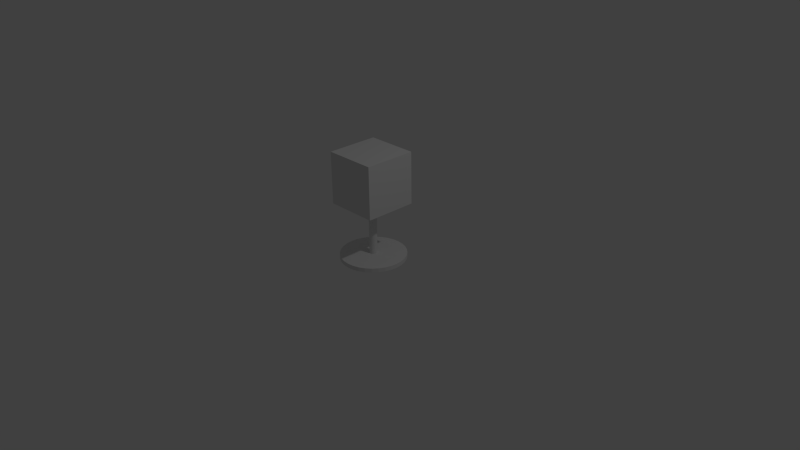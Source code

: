 # Source: Hero.blend  (saved by Blender 2.76.0; exported with 4.5.12 LTS)
import bpy
from mathutils import Matrix  # noqa: F401  (used for matrix-valued properties, if any)

bpy.ops.wm.read_factory_settings(use_empty=True)
scene = bpy.context.scene
scene.name = 'Scene'

# ---- collections
col_collection_1 = bpy.data.collections.new('Collection 1'); scene.collection.children.link(col_collection_1)

# ---- world
world_world = bpy.data.worlds.new('World'); scene.world = world_world
world_world.color = (0.05088, 0.05088, 0.05088)
world_world.use_sun_shadow = False
world_world.sun_shadow_jitter_overblur = 0.0
world_world.cycles.sampling_method = 'MANUAL'
world_world.cycles.sample_map_resolution = 256

# ---- cameras
cam_camera = bpy.data.cameras.new('Camera')
cam_camera.clip_end = 100.0
cam_camera.lens = 35.0
cam_camera.sensor_width = 32.0
cam_camera.sensor_height = 18.0
cam_camera.ortho_scale = 7.314
cam_camera.dof.focus_distance = 0.0
cam_camera.dof.aperture_fstop = 128.0

# ---- lights
light_lamp = bpy.data.lights.new('Lamp', 'POINT')
light_lamp.transmission_factor = 0.0
light_lamp.cutoff_distance = 30.0
light_lamp.energy = 100.0
light_lamp.shadow_buffer_clip_start = 1.001
light_lamp.shadow_soft_size = 0.1
light_lamp.shadow_maximum_resolution = 0.006
light_lamp.use_absolute_resolution = True
light_lamp.cycles.use_multiple_importance_sampling = False

# ---- meshes
me_cylinder = bpy.data.meshes.new('Cylinder')
me_cylinder.from_pydata([(-0.7976, -0.7976, 25.89), (-0.7976, -0.7976, 50.85), (-0.7976, 0.7976, 25.89), (-0.7976, 0.7976, 50.85), (0.7976, -0.7976, 25.89), (0.7976, -0.7976, 50.85), (0.7976, 0.7976, 25.89), (0.7976, 0.7976, 50.85), (0.0, 0.1178, 0.3684), (0.0, 0.1178, 45.82), (0.02299, 0.1156, 0.3684), (0.02299, 0.1156, 45.82), (0.04509, 0.1089, 0.3684), (0.04509, 0.1089, 45.82), (0.06546, 0.09797, 0.3684), (0.06546, 0.09797, 45.82), (0.08332, 0.08332, 0.3684), (0.08332, 0.08332, 45.82), (0.09797, 0.06546, 0.3684), (0.09797, 0.06546, 45.82), (0.1089, 0.04509, 0.3684), (0.1089, 0.04509, 45.82), (0.1156, 0.02299, 0.3684), (0.1156, 0.02299, 45.82), (0.1178, 8.896e-09, 0.3684), (0.1178, 8.896e-09, 45.82), (0.1156, -0.02299, 0.3684), (0.1156, -0.02299, 45.82), (0.1089, -0.04509, 0.3684), (0.1089, -0.04509, 45.82), (0.09797, -0.06546, 0.3684), (0.09797, -0.06546, 45.82), (0.08332, -0.08332, 0.3684), (0.08332, -0.08332, 45.82), (0.06546, -0.09797, 0.3684), (0.06546, -0.09797, 45.82), (0.04509, -0.1089, 0.3684), (0.04509, -0.1089, 45.82), (0.02299, -0.1156, 0.3684), (0.02299, -0.1156, 45.82), (-3.839e-08, -0.1178, 0.3684), (-3.839e-08, -0.1178, 45.82), (-0.02299, -0.1156, 0.3684), (-0.02299, -0.1156, 45.82), (-0.04509, -0.1089, 0.3684), (-0.04509, -0.1089, 45.82), (-0.06546, -0.09797, 0.3684), (-0.06546, -0.09797, 45.82), (-0.08332, -0.08332, 0.3684), (-0.08332, -0.08332, 45.82), (-0.09797, -0.06546, 0.3684), (-0.09797, -0.06546, 45.82), (-0.1089, -0.04509, 0.3684), (-0.1089, -0.04509, 45.82), (-0.1156, -0.02299, 0.3684), (-0.1156, -0.02299, 45.82), (-0.1178, 1.138e-07, 0.3684), (-0.1178, 1.138e-07, 45.82), (-0.1156, 0.02299, 0.3684), (-0.1156, 0.02299, 45.82), (-0.1089, 0.04509, 0.3684), (-0.1089, 0.04509, 45.82), (-0.09797, 0.06546, 0.3684), (-0.09797, 0.06546, 45.82), (-0.08332, 0.08332, 0.3684), (-0.08332, 0.08332, 45.82), (-0.06546, 0.09797, 0.3684), (-0.06546, 0.09797, 45.82), (-0.04509, 0.1089, 0.3684), (-0.04509, 0.1089, 45.82), (-0.02299, 0.1156, 0.3684), (-0.02299, 0.1156, 45.82), (0.0, 1.0, -1.0), (0.0, 1.0, 1.0), (0.1951, 0.9808, -1.0), (0.1951, 0.9808, 1.0), (0.3827, 0.9239, -1.0), (0.3827, 0.9239, 1.0), (0.5556, 0.8315, -1.0), (0.5556, 0.8315, 1.0), (0.7071, 0.7071, -1.0), (0.7071, 0.7071, 1.0), (0.8315, 0.5556, -1.0), (0.8315, 0.5556, 1.0), (0.9239, 0.3827, -1.0), (0.9239, 0.3827, 1.0), (0.9808, 0.1951, -1.0), (0.9808, 0.1951, 1.0), (1.0, 7.55e-08, -1.0), (1.0, 7.55e-08, 1.0), (0.9808, -0.1951, -1.0), (0.9808, -0.1951, 1.0), (0.9239, -0.3827, -1.0), (0.9239, -0.3827, 1.0), (0.8315, -0.5556, -1.0), (0.8315, -0.5556, 1.0), (0.7071, -0.7071, -1.0), (0.7071, -0.7071, 1.0), (0.5556, -0.8315, -1.0), (0.5556, -0.8315, 1.0), (0.3827, -0.9239, -1.0), (0.3827, -0.9239, 1.0), (0.1951, -0.9808, -1.0), (0.1951, -0.9808, 1.0), (-3.258e-07, -1.0, -1.0), (-3.258e-07, -1.0, 1.0), (-0.1951, -0.9808, -1.0), (-0.1951, -0.9808, 1.0), (-0.3827, -0.9239, -1.0), (-0.3827, -0.9239, 1.0), (-0.5556, -0.8315, -1.0), (-0.5556, -0.8315, 1.0), (-0.7071, -0.7071, -1.0), (-0.7071, -0.7071, 1.0), (-0.8315, -0.5556, -1.0), (-0.8315, -0.5556, 1.0), (-0.9239, -0.3827, -1.0), (-0.9239, -0.3827, 1.0), (-0.9808, -0.1951, -1.0), (-0.9808, -0.1951, 1.0), (-1.0, 9.656e-07, -1.0), (-1.0, 9.656e-07, 1.0), (-0.9808, 0.1951, -1.0), (-0.9808, 0.1951, 1.0), (-0.9239, 0.3827, -1.0), (-0.9239, 0.3827, 1.0), (-0.8315, 0.5556, -1.0), (-0.8315, 0.5556, 1.0), (-0.7071, 0.7071, -1.0), (-0.7071, 0.7071, 1.0), (-0.5556, 0.8315, -1.0), (-0.5556, 0.8315, 1.0), (-0.3827, 0.9239, -1.0), (-0.3827, 0.9239, 1.0), (-0.1951, 0.9808, -1.0), (-0.1951, 0.9808, 1.0)], [], [(1, 3, 2, 0), (3, 7, 6, 2), (7, 5, 4, 6), (5, 1, 0, 4), (0, 2, 6, 4), (5, 7, 3, 1), (8, 9, 11, 10), (10, 11, 13, 12), (12, 13, 15, 14), (14, 15, 17, 16), (16, 17, 19, 18), (18, 19, 21, 20), (20, 21, 23, 22), (22, 23, 25, 24), (24, 25, 27, 26), (26, 27, 29, 28), (28, 29, 31, 30), (30, 31, 33, 32), (32, 33, 35, 34), (34, 35, 37, 36), (36, 37, 39, 38), (38, 39, 41, 40), (40, 41, 43, 42), (42, 43, 45, 44), (44, 45, 47, 46), (46, 47, 49, 48), (48, 49, 51, 50), (50, 51, 53, 52), (52, 53, 55, 54), (54, 55, 57, 56), (56, 57, 59, 58), (58, 59, 61, 60), (60, 61, 63, 62), (62, 63, 65, 64), (64, 65, 67, 66), (66, 67, 69, 68), (11, 9, 71, 69, 67, 65, 63, 61, 59, 57, 55, 53, 51, 49, 47, 45, 43, 41, 39, 37, 35, 33, 31, 29, 27, 25, 23, 21, 19, 17, 15, 13), (70, 71, 9, 8), (68, 69, 71, 70), (8, 10, 12, 14, 16, 18, 20, 22, 24, 26, 28, 30, 32, 34, 36, 38, 40, 42, 44, 46, 48, 50, 52, 54, 56, 58, 60, 62, 64, 66, 68, 70), (72, 73, 75, 74), (74, 75, 77, 76), (76, 77, 79, 78), (78, 79, 81, 80), (80, 81, 83, 82), (82, 83, 85, 84), (84, 85, 87, 86), (86, 87, 89, 88), (88, 89, 91, 90), (90, 91, 93, 92), (92, 93, 95, 94), (94, 95, 97, 96), (96, 97, 99, 98), (98, 99, 101, 100), (100, 101, 103, 102), (102, 103, 105, 104), (104, 105, 107, 106), (106, 107, 109, 108), (108, 109, 111, 110), (110, 111, 113, 112), (112, 113, 115, 114), (114, 115, 117, 116), (116, 117, 119, 118), (118, 119, 121, 120), (120, 121, 123, 122), (122, 123, 125, 124), (124, 125, 127, 126), (126, 127, 129, 128), (128, 129, 131, 130), (130, 131, 133, 132), (75, 73, 135, 133, 131, 129, 127, 125, 123, 121, 119, 117, 115, 113, 111, 109, 107, 105, 103, 101, 99, 97, 95, 93, 91, 89, 87, 85, 83, 81, 79, 77), (134, 135, 73, 72), (132, 133, 135, 134), (72, 74, 76, 78, 80, 82, 84, 86, 88, 90, 92, 94, 96, 98, 100, 102, 104, 106, 108, 110, 112, 114, 116, 118, 120, 122, 124, 126, 128, 130, 132, 134)])
me_cylinder.use_remesh_preserve_volume = False
me_cylinder.use_remesh_preserve_attributes = False
me_cylinder.use_mirror_vertex_groups = False
me_cylinder.update()

# ---- objects
ob_cylinder = bpy.data.objects.new('Cylinder', me_cylinder)
ob_lamp = bpy.data.objects.new('Lamp', light_lamp)
ob_camera = bpy.data.objects.new('Camera', cam_camera)

# ---- transforms, parenting, visibility, modifiers, constraints
ob_cylinder.location = (0.0, 0.0, 0.0)
ob_cylinder.scale = (0.4343, 0.4343, 0.02775)
ob_cylinder.lineart.crease_threshold = 0.0
ob_lamp.location = (4.076, 1.005, 5.904)
ob_lamp.rotation_euler = (0.6503, 0.05522, 1.866)
ob_lamp.lock_rotations_4d = False
ob_lamp.empty_display_type = 'ARROWS'
ob_lamp.color = (0.0, 0.0, 0.0, 0.0)
ob_lamp.lineart.crease_threshold = 0.0
ob_camera.location = (7.481, -6.508, 5.344)
ob_camera.rotation_euler = (1.109, 0.01082, 0.8149)
ob_camera.lock_rotations_4d = False
ob_camera.empty_display_type = 'ARROWS'
ob_camera.color = (0.0, 0.0, 0.0, 0.0)
ob_camera.display_type = 'WIRE'
ob_camera.lineart.crease_threshold = 0.0

# ---- collection membership
col_collection_1.objects.link(ob_cylinder)
col_collection_1.objects.link(ob_lamp)
col_collection_1.objects.link(ob_camera)

# ---- scene / render settings (as saved in the file)
scene.camera = ob_camera
scene.frame_start = 1; scene.frame_end = 250; scene.frame_set(1)
scene.render.engine = 'BLENDER_EEVEE_NEXT'
scene.render.resolution_percentage = 50
scene.render.dither_intensity = 0.0
scene.cycles.use_denoising = False
scene.cycles.samples = 10
scene.cycles.sampling_pattern = 'TABULATED_SOBOL'
scene.cycles.light_sampling_threshold = 0.0
scene.cycles.use_adaptive_sampling = False
scene.cycles.use_light_tree = False
scene.cycles.blur_glossy = 0.0
scene.cycles.pixel_filter_type = 'GAUSSIAN'
scene.cycles.sample_clamp_indirect = 0.0
scene.view_settings.view_transform = 'Standard'
bpy.context.view_layer.update()
